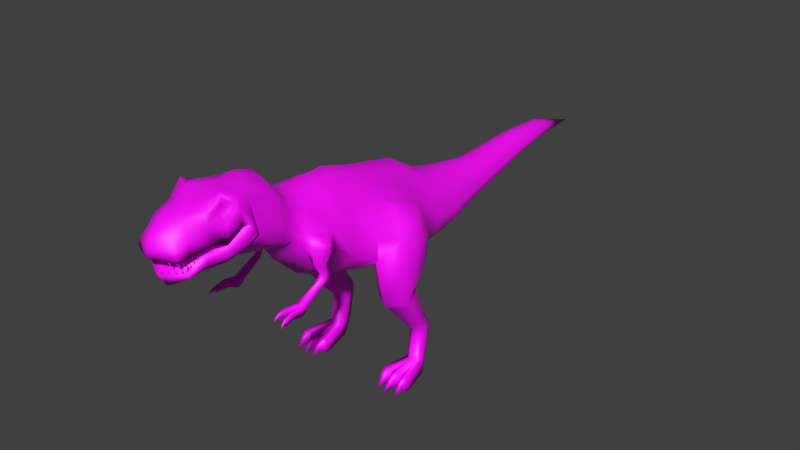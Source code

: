 # Source: tREX.blend  (saved by Blender 2.82.7; exported with 4.5.12 LTS)
import bpy
from mathutils import Matrix  # noqa: F401  (used for matrix-valued properties, if any)

bpy.ops.wm.read_factory_settings(use_empty=True)
scene = bpy.context.scene
scene.name = 'Scene'

# ---- collections
col_collection_1 = bpy.data.collections.new('Collection 1'); scene.collection.children.link(col_collection_1)

# ---- images (referenced by path relative to the original .blend; pixels are not part of the script)
import os
ASSET_DIR = os.environ.get("B2B_ASSET_DIR", "")  # directory of the original .blend (textures are referenced by path, not embedded)
HERE = os.path.dirname(os.path.abspath(__file__))  # packed textures are extracted next to this script under _unpacked/

def load_image(name, relpath, width, height, colorspace="sRGB"):
    """Load a texture the original file referenced (path relative to the .blend, or extracted next to this script)."""
    p = next((c for c in (os.path.join(HERE, relpath), os.path.join(ASSET_DIR, relpath)) if relpath and os.path.exists(c)), "")
    if p:
        img = bpy.data.images.load(p, check_existing=True)
        img.name = name
    else:  # same state as the original file: an image datablock whose file is absent (Cycles renders it pink)
        img = bpy.data.images.new(name, width, height)
        img.source = "FILE"
        img.filepath = "//" + (relpath or name)
    img.colorspace_settings.name = colorspace
    return img
img_skin512_jpg = load_image('skin512.jpg', 'skin512.jpg', 1024, 1024, 'sRGB')
img_skinojo_png = load_image('skinojo.png', 'skinojo.png', 1024, 1024, 'sRGB')

# ---- materials (node trees are filled in below, after node groups)
mat_material_002 = bpy.data.materials.new('Material.002')
mat_material_002.use_transparent_shadow = False
mat_material_004 = bpy.data.materials.new('Material.004')
mat_material_004.use_transparent_shadow = False

# ---- material node trees
mat_material_002.use_nodes = True; mat_material_002.node_tree.nodes.clear()
_N = mat_material_002.node_tree.nodes; _L = mat_material_002.node_tree.links
n0 = _N.new('ShaderNodeOutputMaterial'); n0.name = 'Material Output'; n0.location = (300, 300)
n1 = _N.new('ShaderNodeBsdfPrincipled'); n1.name = 'Principled BSDF'; n1.location = (10, 300)
n1.distribution = 'GGX'
n1.subsurface_method = 'BURLEY'
n1.inputs[3].default_value = 1.45
n1.inputs[27].default_value = (0.0, 0.0, 0.0, 1.0)
n1.inputs[28].default_value = 1.0
n2 = _N.new('ShaderNodeTexImage'); n2.name = 'Image Texture'; n2.location = (-280, 280)
n2.image = img_skin512_jpg
_L.new(n1.outputs[0], n0.inputs[0])
_L.new(n2.outputs[0], n1.inputs[0])
n0.is_active_output = True
mat_material_004.use_nodes = True; mat_material_004.node_tree.nodes.clear()
_N = mat_material_004.node_tree.nodes; _L = mat_material_004.node_tree.links
n0 = _N.new('ShaderNodeOutputMaterial'); n0.name = 'Material Output'; n0.location = (300, 300)
n1 = _N.new('ShaderNodeBsdfPrincipled'); n1.name = 'Principled BSDF'; n1.location = (10, 300)
n1.distribution = 'GGX'
n1.subsurface_method = 'BURLEY'
n1.inputs[3].default_value = 1.45
n1.inputs[27].default_value = (0.0, 0.0, 0.0, 1.0)
n1.inputs[28].default_value = 1.0
n2 = _N.new('ShaderNodeTexImage'); n2.name = 'Image Texture'; n2.location = (-280, 280)
n2.image = img_skinojo_png
_L.new(n1.outputs[0], n0.inputs[0])
_L.new(n2.outputs[0], n1.inputs[0])
n0.is_active_output = True

# ---- world
world_world = bpy.data.worlds.new('World'); scene.world = world_world
world_world.color = (0.05088, 0.05088, 0.05088)
world_world.use_sun_shadow = False
world_world.sun_shadow_jitter_overblur = 0.0
world_world.cycles.sampling_method = 'MANUAL'
world_world.cycles.sample_map_resolution = 256

# ---- meshes
me_cube = bpy.data.meshes.new('Cube')
me_cube.from_pydata([(3.023, -22.31, 9.109), (2.174, -27.98, 8.141), (2.785, -22.37, 11.44), (1.362, -27.88, 9.546), (2.165, -20.84, 10.77), (3.111, -21.73, 9.088), (3.13, -21.87, 9.084), (2.729, -20.67, 7.701), (2.693, -21.76, 6.945), (3.034, -22.24, 9.039), (2.19, -27.07, 6.658), (1.354, -26.79, 5.86), (0.0, -22.02, 9.731), (0.0, -29.09, 8.303), (0.0, -22.02, 11.77), (0.0, -28.63, 9.794), (0.0, -20.18, 12.14), (0.0, -21.29, 9.231), (0.0, -21.25, 8.799), (0.0, -21.45, 6.464), (0.0, -21.93, 7.96), (0.0, -28.22, 6.453), (0.0, -27.48, 5.257), (2.822, -23.65, 8.064), (2.195, -23.58, 12.12), (0.0, -23.69, 9.393), (0.0, -23.58, 11.98), (2.605, -25.11, 8.513), (2.036, -24.91, 10.79), (0.0, -25.5, 9.027), (0.0, -25.28, 11.26), (2.32, -27.01, 8.196), (1.618, -26.58, 10.53), (0.0, -27.87, 8.548), (0.0, -27.3, 10.84), (2.789, -23.88, 7.912), (2.392, -23.65, 6.433), (0.0, -23.97, 7.757), (0.0, -23.65, 5.711), (2.372, -25.09, 7.82), (1.924, -25.4, 6.358), (0.0, -27.38, 6.802), (0.0, -25.62, 5.613), (3.076, -22.39, 10.4), (1.928, -27.93, 8.844), (3.001, -21.28, 9.625), (3.36, -21.27, 8.392), (3.192, -22.26, 7.715), (1.932, -26.93, 6.259), (0.0, -28.86, 9.048), (0.0, -27.85, 5.855), (2.78, -23.62, 9.361), (2.242, -24.94, 9.978), (2.129, -26.79, 9.363), (2.814, -23.76, 7.071), (2.257, -25.31, 6.914), (2.396, -23.64, 10.25), (2.307, -23.95, 10.48), (2.464, -23.16, 10.57), (2.167, -23.96, 10.8), (2.319, -23.17, 10.95), (2.26, -23.63, 11.11), (2.834, -23.63, 9.765), (2.313, -24.58, 10.22), (2.857, -22.76, 10.53), (2.181, -24.5, 10.82), (2.696, -22.8, 11.2), (2.453, -23.62, 11.62), (1.589, -22.17, 9.42), (1.164, -28.53, 8.222), (1.469, -22.2, 11.71), (0.7577, -28.26, 9.67), (1.284, -20.51, 11.49), (1.632, -21.51, 9.16), (1.642, -21.56, 8.941), (1.514, -21.61, 6.705), (1.594, -22.09, 8.5), (1.172, -27.65, 6.555), (0.7539, -27.14, 5.558), (1.488, -23.67, 8.728), (1.629, -23.58, 11.6), (1.379, -25.31, 8.77), (1.095, -25.09, 11.03), (1.237, -27.44, 8.372), (0.8858, -26.94, 10.68), (1.471, -23.92, 7.835), (1.336, -23.65, 5.97), (1.263, -26.23, 7.311), (0.9879, -25.41, 5.897), (1.041, -28.4, 8.946), (1.043, -27.39, 6.057), (1.594, -19.92, 5.86), (1.32, -18.38, 11.16), (0.0, -20.25, 4.852), (0.0, -18.4, 11.62), (2.999, -19.46, 6.753), (3.041, -19.09, 7.995), (2.369, -18.54, 10.12), (2.239, -17.22, 8.714), (2.789, -17.66, 6.979), (2.754, -17.97, 5.964), (0.0, -17.09, 9.941), (0.0, -18.61, 4.411), (1.383, -17.08, 9.565), (1.606, -18.34, 5.235), (1.604, -17.29, 4.923), (1.403, -16.17, 8.807), (0.0, -17.54, 4.184), (0.0, -16.18, 9.144), (2.633, -16.96, 5.578), (2.664, -16.69, 6.488), (2.172, -16.28, 8.044), (2.312, -15.14, 7.668), (2.914, -15.64, 5.766), (2.876, -16.15, 4.994), (0.0, -15.01, 9.013), (0.0, -16.68, 2.951), (1.373, -15.0, 8.601), (1.618, -16.23, 3.854), (2.301, -13.98, 1.724), (1.238, -12.7, 8.562), (0.0, -14.09, 0.4651), (0.0, -12.78, 9.131), (3.784, -13.56, 4.228), (3.505, -13.11, 5.333), (2.619, -12.74, 7.247), (2.913, -10.66, 7.056), (4.196, -11.08, 3.975), (4.115, -11.39, 2.164), (0.0, -10.7, 9.195), (0.0, -12.19, -0.4298), (0.9115, -10.61, 8.55), (2.451, -11.7, 0.7118), (2.466, -8.591, -0.5248), (0.833, -7.386, 7.519), (0.0, -9.127, -1.493), (0.0, -7.49, 8.229), (4.45, -7.648, 0.6709), (4.547, -8.798, 3.063), (3.016, -7.442, 5.876), (2.861, -1.959, 4.314), (4.072, -1.529, 1.814), (3.995, -3.826, -0.1652), (0.0, -2.014, 7.032), (0.0, -3.305, -2.7), (0.9727, -1.893, 6.212), (2.086, -3.302, -1.891), (2.346, 0.1965, -1.687), (1.237, 1.26, 4.453), (0.0, 0.182, -2.349), (0.0, 1.167, 5.079), (3.544, 0.4984, -0.2786), (3.603, 0.8024, 1.096), (2.678, 1.209, 3.004), (2.547, 4.145, 2.505), (3.302, 3.812, 0.9457), (3.254, 3.564, -0.177), (0.0, 4.11, 4.199), (0.0, 3.306, -1.868), (1.37, 4.186, 3.688), (2.275, 3.317, -1.327), (1.527, 9.065, -0.4445), (0.9285, 9.639, 2.87), (0.0, 9.057, -0.8023), (0.0, 9.589, 3.208), (2.174, 9.228, 0.3155), (2.205, 9.392, 1.057), (1.707, 9.612, 2.088), (1.207, 17.04, 2.813), (1.532, 16.99, 2.13), (1.511, 16.95, 1.637), (0.0, 16.93, 3.532), (0.0, 16.94, 0.9022), (0.7014, 16.99, 3.319), (1.091, 16.91, 1.133), (0.8025, 22.11, 1.9), (0.5727, 22.15, 3.191), (0.0, 22.12, 1.764), (0.0, 22.11, 3.317), (1.051, 22.13, 2.198), (1.063, 22.15, 2.489), (0.8714, 22.18, 2.892), (0.0, 28.15, 1.511), (5.491, -4.246, 3.614), (6.204, -4.706, 1.837), (6.164, -5.868, 2.194), (5.526, -5.534, 4.024), (4.26, -3.102, 4.298), (5.549, -3.132, 1.826), (5.623, -6.886, 2.629), (4.355, -6.488, 5.284), (6.134, -7.4, 0.3641), (5.511, -3.501, -0.7597), (6.164, -5.868, -0.3909), (6.204, -4.706, -0.7481), (2.085, -4.556, -0.5419), (4.072, -2.188, -0.7714), (4.547, -8.912, 0.478), (2.366, -6.918, -0.0252), (3.252, -7.261, -3.582), (4.699, -8.227, -3.645), (3.931, -4.666, -2.343), (3.424, -6.07, -3.127), (5.91, -6.067, -3.242), (6.192, -6.683, -3.415), (5.293, -5.106, -2.931), (6.022, -7.257, -3.514), (6.022, -6.722, -4.049), (5.293, -4.571, -3.466), (6.192, -6.148, -3.95), (5.91, -5.532, -3.777), (3.441, -5.534, -3.661), (3.948, -4.13, -2.876), (4.699, -7.692, -4.18), (3.269, -6.725, -4.115), (3.891, -4.689, -6.919), (4.791, -5.293, -7.038), (4.313, -3.143, -5.97), (3.996, -3.972, -6.555), (5.555, -3.966, -6.643), (5.733, -4.34, -6.792), (5.166, -3.385, -6.384), (5.626, -4.694, -6.892), (5.412, -4.083, -7.806), (5.15, -2.562, -7.574), (5.675, -3.504, -7.777), (5.51, -3.137, -7.707), (4.089, -3.125, -7.622), (4.387, -2.27, -7.235), (4.803, -4.415, -7.834), (3.986, -3.841, -7.827), (4.02, -3.856, -8.778), (4.803, -4.426, -8.703), (4.428, -2.218, -8.417), (4.126, -3.118, -8.677), (5.51, -3.144, -8.761), (5.675, -3.517, -8.778), (5.15, -2.556, -8.712), (5.402, -4.064, -8.699), (5.283, -4.853, -12.56), (5.15, -3.268, -12.52), (5.675, -4.229, -12.58), (5.51, -3.856, -12.57), (4.261, -3.822, -12.48), (4.564, -3.161, -12.44), (4.732, -5.138, -12.51), (4.155, -4.56, -12.58), (5.329, -4.495, -11.04), (5.675, -3.943, -11.06), (4.732, -4.852, -10.98), (5.51, -3.57, -11.04), (5.15, -2.982, -10.99), (4.509, -2.639, -10.85), (4.207, -3.54, -10.96), (4.101, -4.277, -11.06), (3.611, -7.029, -11.09), (3.597, -6.983, -12.64), (4.414, -6.93, -12.7), (4.411, -6.941, -11.08), (4.702, -7.17, -11.06), (4.698, -7.149, -12.61), (5.383, -7.198, -12.61), (5.375, -7.181, -11.06), (5.677, -7.034, -11.15), (5.623, -7.017, -12.79), (6.35, -7.015, -12.67), (6.296, -7.027, -11.12), (4.076, -8.587, -12.6), (6.035, -8.591, -12.63), (4.951, -8.829, -12.64), (3.875, -7.808, -11.49), (4.272, -7.764, -11.48), (4.273, -7.758, -12.29), (3.868, -7.785, -12.26), (4.831, -7.999, -11.58), (5.159, -8.004, -11.58), (5.163, -8.013, -12.33), (4.829, -7.989, -12.34), (5.875, -7.812, -11.53), (6.182, -7.809, -11.52), (6.209, -7.803, -12.28), (5.848, -7.804, -12.34), (3.72, -7.42, -11.18), (4.341, -7.351, -11.17), (4.343, -7.343, -12.43), (3.71, -7.385, -12.38), (4.776, -7.558, -11.2), (5.257, -7.566, -11.2), (5.263, -7.578, -12.31), (4.773, -7.543, -12.31), (5.786, -7.423, -11.23), (6.265, -7.418, -11.21), (6.308, -7.409, -12.41), (5.744, -7.411, -12.5), (4.449, -14.43, 4.303), (4.522, -14.49, 4.823), (4.262, -14.98, 4.912), (4.23, -15.23, 4.458), (4.005, -14.13, 5.141), (4.116, -13.69, 4.266), (3.553, -15.8, 4.827), (3.597, -15.32, 5.491), (3.675, -15.66, 3.185), (3.994, -14.43, 3.133), (4.058, -15.3, 3.051), (4.182, -14.84, 3.064), (3.53, -14.67, 2.945), (3.401, -15.49, 2.997), (3.466, -14.98, 2.208), (3.406, -14.55, 2.095), (4.059, -14.43, 1.827), (3.979, -14.72, 1.854), (3.937, -14.16, 1.84), (3.732, -14.94, 1.967), (3.736, -15.05, 1.681), (3.933, -14.35, 1.39), (3.973, -14.87, 1.527), (4.049, -14.6, 1.437), (3.413, -14.98, 1.133), (3.481, -15.5, 1.352), (3.29, -17.47, 0.3744), (3.289, -17.06, -0.01213), (4.049, -17.09, -0.007261), (4.033, -17.48, 0.1931), (3.692, -16.91, -0.1479), (3.667, -17.42, 0.3781), (3.685, -17.71, -0.4608), (3.701, -17.05, -0.335), (4.033, -17.66, -0.5291), (4.049, -17.21, -0.3793), (3.386, -17.18, -0.3641), (3.311, -17.75, -0.4918), (4.262, -20.25, -0.3845), (3.459, -20.25, -0.03512), (3.924, -18.61, 0.4503), (4.156, -18.64, 0.3081), (3.937, -18.76, -0.1979), (4.156, -18.71, -0.2445), (3.371, -18.63, 0.5616), (3.594, -18.6, 0.5672), (3.384, -18.76, -0.05713), (3.606, -18.74, -0.03347), (4.053, -19.68, 0.1673), (4.247, -19.66, 0.04914), (4.064, -19.62, -0.2512), (4.247, -19.54, -0.4032), (3.381, -19.67, 0.4834), (3.557, -19.65, 0.4961), (3.391, -19.6, -0.01031), (3.567, -19.59, 0.01282), (3.404, -19.97, 0.2291), (3.523, -19.95, 0.2386), (3.41, -19.93, 0.0279), (3.529, -19.93, 0.04399), (4.146, -19.99, -0.07509), (4.266, -19.97, -0.147), (4.153, -19.95, -0.2797), (4.266, -19.92, -0.293), (-1.777, -27.45, 7.302), (-1.741, -28.13, 8.253), (-2.007, -27.64, 8.341), (-2.053, -27.23, 8.409), (-1.918, -27.58, 8.241), (-1.879, -27.19, 7.463), (-1.879, -26.82, 7.735), (-1.992, -27.16, 8.377), (-2.053, -26.82, 8.546), (-2.053, -26.37, 8.646), (-2.053, -26.95, 8.477), (-1.879, -26.31, 7.72), (-1.879, -25.93, 7.955), (-2.053, -26.34, 8.614), (-2.053, -25.85, 8.756), (-2.053, -25.48, 8.832), (-2.053, -25.92, 8.663), (-1.879, -25.57, 8.048), (-1.371, -27.97, 7.523), (-1.212, -28.29, 8.345), (-1.576, -28.12, 8.514), (-0.6056, -27.68, 6.23), (-0.9742, -27.5, 6.401), (-0.7672, -27.86, 6.98), (-0.2664, -28.15, 6.943), (-0.4809, -27.77, 6.378), (-0.09812, -27.92, 6.208), (-1.973, -25.45, 7.787), (-1.926, -25.07, 7.17), (-1.868, -25.5, 6.987), (-1.868, -26.0, 6.952), (-1.926, -25.57, 7.134), (-1.973, -25.95, 7.752), (-1.973, -26.31, 7.519), (-1.926, -25.93, 6.901), (-1.868, -26.36, 6.719), (-1.868, -26.71, 6.593), (-1.926, -26.28, 6.776), (-1.973, -26.67, 7.393), (-1.973, -26.97, 7.447), (-1.926, -26.59, 6.829), (-1.868, -27.02, 6.647), (-1.581, -27.09, 6.289), (-1.935, -26.81, 6.471), (-1.782, -27.35, 7.089), (-1.321, -27.66, 7.053), (-1.542, -27.26, 6.471), (-1.149, -27.31, 6.271), (-0.9908, -28.42, 8.617), (-0.5672, -28.53, 8.387), (-0.9491, -28.21, 7.809), (-0.297, -28.36, 7.794), (-0.1439, -28.77, 8.633), (-0.7194, -28.57, 8.718)], [], [(2, 43, 45, 4), (43, 0, 5, 45), (4, 45, 46, 7), (45, 5, 6, 46), (7, 46, 47, 8), (46, 6, 9, 47), (0, 43, 51, 23), (52, 27, 23, 51), (32, 53, 52, 28), (53, 31, 27, 52), (3, 44, 53, 32), (44, 1, 31, 53), (35, 54, 47, 9), (54, 36, 8, 47), (39, 55, 54, 35), (55, 40, 36, 54), (10, 48, 55, 39), (48, 11, 40, 55), (59, 57, 56, 61), (61, 56, 58, 60), (51, 62, 63, 52), (62, 56, 57, 63), (43, 64, 62, 51), (64, 58, 56, 62), (52, 63, 65, 28), (63, 57, 59, 65), (2, 66, 64, 43), (66, 60, 58, 64), (28, 65, 67, 24), (65, 59, 61, 67), (24, 67, 66, 2), (67, 61, 60, 66), (14, 70, 72, 16), (70, 2, 4, 72), (0, 68, 73, 5), (68, 12, 17, 73), (5, 73, 74, 6), (73, 17, 18, 74), (6, 74, 76, 9), (74, 18, 20, 76), (68, 0, 23, 79), (79, 25, 12, 68), (26, 80, 70, 14), (80, 24, 2, 70), (25, 79, 81, 29), (79, 23, 27, 81), (30, 82, 80, 26), (82, 28, 24, 80), (33, 83, 69, 13), (83, 31, 1, 69), (29, 81, 83, 33), (81, 27, 31, 83), (34, 84, 82, 30), (84, 32, 28, 82), (15, 71, 84, 34), (71, 3, 32, 84), (37, 85, 76, 20), (85, 35, 9, 76), (36, 86, 75, 8), (86, 38, 19, 75), (41, 87, 85, 37), (87, 39, 35, 85), (21, 77, 87, 41), (77, 10, 39, 87), (40, 88, 86, 36), (88, 42, 38, 86), (11, 78, 88, 40), (78, 22, 42, 88), (49, 89, 71, 15), (89, 44, 3, 71), (13, 69, 89, 49), (69, 1, 44, 89), (50, 90, 77, 21), (90, 48, 10, 77), (22, 78, 90, 50), (78, 11, 48, 90), (75, 19, 93, 91), (8, 75, 91, 95), (16, 72, 92, 94), (72, 4, 97, 92), (7, 8, 95, 96), (4, 7, 96, 97), (97, 96, 99, 98), (96, 95, 100, 99), (92, 97, 98, 103), (94, 92, 103, 101), (95, 91, 104, 100), (91, 93, 102, 104), (104, 102, 107, 105), (100, 104, 105, 109), (101, 103, 106, 108), (103, 98, 111, 106), (99, 100, 109, 110), (98, 99, 110, 111), (111, 110, 113, 112), (110, 109, 114, 113), (106, 111, 112, 117), (108, 106, 117, 115), (109, 105, 118, 114), (105, 107, 116, 118), (118, 116, 121, 119), (114, 118, 119, 123), (115, 117, 120, 122), (117, 112, 125, 120), (112, 113, 124, 125), (125, 124, 127, 126), (124, 123, 128, 127), (120, 125, 126, 131), (122, 120, 131, 129), (123, 119, 132, 128), (119, 121, 130, 132), (132, 130, 135, 133), (128, 132, 133, 137), (129, 131, 134, 136), (131, 126, 139, 134), (127, 128, 137, 138), (126, 127, 138, 139), (134, 139, 140, 145), (136, 134, 145, 143), (137, 133, 146, 142), (133, 135, 144, 146), (146, 144, 149, 147), (142, 146, 147, 151), (143, 145, 148, 150), (145, 140, 153, 148), (141, 142, 151, 152), (140, 141, 152, 153), (153, 152, 155, 154), (152, 151, 156, 155), (148, 153, 154, 159), (150, 148, 159, 157), (151, 147, 160, 156), (147, 149, 158, 160), (160, 158, 163, 161), (156, 160, 161, 165), (157, 159, 162, 164), (159, 154, 167, 162), (155, 156, 165, 166), (154, 155, 166, 167), (167, 166, 169, 168), (166, 165, 170, 169), (162, 167, 168, 173), (164, 162, 173, 171), (165, 161, 174, 170), (161, 163, 172, 174), (174, 172, 177, 175), (170, 174, 175, 179), (171, 173, 176, 178), (173, 168, 181, 176), (169, 170, 179, 180), (168, 169, 180, 181), (181, 180, 182), (180, 179, 182), (176, 181, 182), (178, 176, 182), (179, 175, 182), (175, 177, 182), (183, 186, 185, 184), (140, 187, 188, 141), (187, 183, 184, 188), (138, 189, 190, 139), (189, 185, 186, 190), (139, 190, 187, 140), (190, 186, 183, 187), (185, 189, 191, 193), (189, 138, 197, 191), (188, 184, 194, 192), (141, 188, 192, 196), (184, 185, 193, 194), (142, 141, 196, 195), (137, 142, 195, 198), (138, 137, 198, 197), (197, 198, 199, 200), (198, 195, 202, 199), (195, 196, 201, 202), (194, 193, 204, 203), (196, 192, 205, 201), (192, 194, 203, 205), (191, 197, 200, 206), (193, 191, 206, 204), (204, 206, 207, 209), (206, 200, 213, 207), (205, 203, 210, 208), (201, 205, 208, 212), (203, 204, 209, 210), (202, 201, 212, 211), (199, 202, 211, 214), (200, 199, 214, 213), (213, 214, 215, 216), (214, 211, 218, 215), (211, 212, 217, 218), (210, 209, 220, 219), (212, 208, 221, 217), (208, 210, 219, 221), (207, 213, 216, 222), (209, 207, 222, 220), (220, 222, 223, 225), (222, 216, 229, 223), (221, 219, 226, 224), (217, 221, 224, 228), (219, 220, 225, 226), (218, 217, 228, 227), (215, 218, 227, 230), (216, 215, 230, 229), (229, 230, 231, 232), (230, 227, 234, 231), (227, 228, 233, 234), (226, 225, 236, 235), (228, 224, 237, 233), (224, 226, 235, 237), (223, 229, 232, 238), (225, 223, 238, 236), (238, 247, 248, 236), (232, 249, 247, 238), (235, 250, 251, 237), (250, 242, 240, 251), (237, 251, 252, 233), (251, 240, 244, 252), (236, 248, 250, 235), (248, 241, 242, 250), (233, 252, 253, 234), (252, 244, 243, 253), (234, 253, 254, 231), (253, 243, 246, 254), (231, 254, 249, 232), (246, 256, 255, 254), (245, 257, 256, 246), (249, 258, 257, 245), (254, 255, 258, 249), (245, 260, 259, 249), (239, 261, 260, 245), (247, 262, 261, 239), (249, 259, 262, 247), (239, 264, 263, 247), (241, 265, 264, 239), (248, 266, 265, 241), (247, 263, 266, 248), (270, 267, 271), (271, 267, 272), (272, 267, 273), (273, 267, 270), (274, 269, 275), (275, 269, 276), (276, 269, 277), (277, 269, 274), (278, 268, 279), (279, 268, 280), (280, 268, 281), (281, 268, 278), (255, 282, 283, 258), (282, 270, 271, 283), (258, 283, 284, 257), (283, 271, 272, 284), (257, 284, 285, 256), (284, 272, 273, 285), (256, 285, 282, 255), (285, 273, 270, 282), (259, 286, 287, 262), (286, 274, 275, 287), (262, 287, 288, 261), (287, 275, 276, 288), (261, 288, 289, 260), (288, 276, 277, 289), (260, 289, 286, 259), (289, 277, 274, 286), (263, 290, 291, 266), (290, 278, 279, 291), (266, 291, 292, 265), (291, 279, 280, 292), (265, 292, 293, 264), (292, 280, 281, 293), (264, 293, 290, 263), (293, 281, 278, 290), (294, 295, 296, 297), (124, 298, 299, 123), (298, 295, 294, 299), (114, 300, 301, 113), (300, 297, 296, 301), (113, 301, 298, 124), (301, 296, 295, 298), (300, 114, 307, 302), (297, 300, 302, 304), (123, 299, 303, 306), (299, 294, 305, 303), (294, 297, 304, 305), (114, 123, 306, 307), (307, 306, 309, 308), (305, 304, 311, 310), (303, 305, 310, 312), (306, 303, 312, 309), (304, 302, 313, 311), (302, 307, 308, 313), (313, 308, 319, 314), (311, 313, 314, 316), (309, 312, 315, 318), (312, 310, 317, 315), (310, 311, 316, 317), (308, 309, 318, 319), (319, 318, 321, 320), (317, 316, 323, 322), (315, 317, 322, 324), (318, 315, 324, 321), (316, 314, 325, 323), (314, 319, 320, 325), (321, 324, 327, 330), (324, 322, 329, 327), (322, 323, 328, 329), (320, 321, 330, 331), (325, 334, 335, 323), (326, 336, 334, 325), (328, 337, 336, 326), (323, 335, 337, 328), (320, 338, 339, 325), (331, 340, 338, 320), (326, 341, 340, 331), (325, 339, 341, 326), (334, 342, 343, 335), (336, 344, 342, 334), (337, 345, 344, 336), (335, 343, 345, 337), (338, 346, 347, 339), (340, 348, 346, 338), (341, 349, 348, 340), (339, 347, 349, 341), (346, 350, 351, 347), (350, 333, 351), (348, 352, 350, 346), (352, 333, 350), (349, 353, 352, 348), (353, 333, 352), (347, 351, 353, 349), (351, 333, 353), (342, 354, 355, 343), (354, 332, 355), (344, 356, 354, 342), (356, 332, 354), (345, 357, 356, 344), (357, 332, 356), (343, 355, 357, 345), (355, 332, 357), (326, 327, 329, 328), (326, 331, 330, 327), (243, 244, 245, 246), (239, 245, 244, 240), (239, 240, 242, 241), (358, 359, 360), (363, 362, 361), (364, 365, 366), (369, 368, 367), (370, 371, 372), (375, 374, 373), (376, 377, 378), (381, 380, 379), (382, 383, 384), (385, 386, 387), (390, 389, 388), (391, 392, 393), (396, 395, 394), (397, 398, 399), (402, 401, 400), (403, 404, 405), (408, 407, 406), (409, 410, 411)])
me_cube.polygons.foreach_set('use_smooth', [True] * 363)
_uv = me_cube.uv_layers.new(name='UVMap')
_uv.uv.foreach_set('vector', [0.6718, 0.7456, 0.6704, 0.6488, 0.7735, 0.576, 0.8151, 0.6829, 0.6704, 0.6488, 0.6772, 0.5277, 0.732, 0.5258, 0.7735, 0.576, 0.5325, 0.6829, 0.6107, 0.576, 0.6441, 0.4608, 0.5852, 0.3962, 0.7735, 0.576, 0.732, 0.5258, 0.7185, 0.5254, 0.7747, 0.4608, 0.8309, 0.3962, 0.7747, 0.4608, 0.6827, 0.3975, 0.7289, 0.3255, 0.7747, 0.4608, 0.7185, 0.5254, 0.6837, 0.5212, 0.6827, 0.3975, 0.6772, 0.5277, 0.6704, 0.6488, 0.555, 0.5512, 0.552, 0.4301, 0.4316, 0.6089, 0.4162, 0.4721, 0.552, 0.4301, 0.555, 0.5512, 0.2789, 0.6604, 0.2588, 0.5514, 0.4316, 0.6089, 0.4348, 0.6849, 0.2588, 0.5514, 0.2386, 0.4424, 0.4162, 0.4721, 0.4316, 0.6089, 0.157, 0.5685, 0.1523, 0.5029, 0.2588, 0.5514, 0.2789, 0.6604, 0.1523, 0.5029, 0.1477, 0.4373, 0.2386, 0.4424, 0.2588, 0.5514, 0.5312, 0.4159, 0.5419, 0.3373, 0.6827, 0.3975, 0.6837, 0.5212, 0.5419, 0.3373, 0.5526, 0.2777, 0.7289, 0.3255, 0.6827, 0.3975, 0.4178, 0.4073, 0.3974, 0.3227, 0.5419, 0.3373, 0.5312, 0.4159, 0.3974, 0.3227, 0.3886, 0.2707, 0.5526, 0.2777, 0.5419, 0.3373, 0.2326, 0.2987, 0.2458, 0.2615, 0.3974, 0.3227, 0.4178, 0.4073, 0.2458, 0.2615, 0.259, 0.2242, 0.3886, 0.2707, 0.3974, 0.3227, 0.3148, 0.559, 0.3156, 0.3861, 0.4857, 0.2608, 0.4925, 0.7239, 0.4925, 0.7239, 0.4857, 0.2608, 0.7418, 0.4356, 0.7368, 0.6384, 0.555, 0.5512, 0.5539, 0.589, 0.4657, 0.6316, 0.4316, 0.6089, 0.4882, 0.001289, 0.4857, 0.2608, 0.3156, 0.3861, -0.01969, 0.2462, 0.6704, 0.6488, 0.6353, 0.6602, 0.5539, 0.589, 0.555, 0.5512, 0.9577, 0.4115, 0.7418, 0.4356, 0.4857, 0.2608, 0.4882, 0.001289, 0.4316, 0.6089, 0.4657, 0.6316, 0.4731, 0.6875, 0.4348, 0.6849, -0.01969, 0.2462, 0.3156, 0.3861, 0.3148, 0.559, 0.02279, 0.5684, 0.6718, 0.7456, 0.6317, 0.723, 0.6353, 0.6602, 0.6704, 0.6488, 0.6548, 0.7733, 0.4519, 0.6384, 0.5299, 0.4356, 0.7417, 0.4115, 0.4348, 0.6849, 0.4731, 0.6875, 0.5549, 0.7626, 0.5592, 0.8088, 0.02279, 0.5684, 0.3148, 0.559, 0.4925, 0.7239, 0.4945, 1.001, 0.5592, 0.8088, 0.5549, 0.7626, 0.6317, 0.723, 0.6718, 0.7456, 0.4945, 1.001, 0.4925, 0.7239, 0.7368, 0.6384, 0.9366, 0.7733, 0.3303, 0.7046, 0.4675, 0.6882, 0.4502, 0.8458, 0.3303, 0.8765, 0.4675, 0.6882, 0.5905, 0.6718, 0.5325, 0.8151, 0.4502, 0.8458, 0.1771, 0.6699, 0.1787, 0.7, 0.1637, 0.7004, 0.1651, 0.6694, 0.1787, 0.7, 0.1815, 0.7332, 0.1637, 0.7346, 0.1637, 0.7004, 0.1651, 0.6694, 0.1637, 0.7004, 0.1591, 0.6997, 0.1613, 0.6678, 0.1637, 0.7004, 0.1637, 0.7346, 0.155, 0.7344, 0.1591, 0.6997, 0.1613, 0.6678, 0.1591, 0.6997, 0.1445, 0.6983, 0.1534, 0.6676, 0.1591, 0.6997, 0.155, 0.7344, 0.1335, 0.7313, 0.1445, 0.6983, 0.1787, 0.7, 0.1771, 0.6699, 0.2108, 0.663, 0.2126, 0.6935, 0.2126, 0.6935, 0.2152, 0.7266, 0.1815, 0.7332, 0.1787, 0.7, 0.3303, 0.5585, 0.4825, 0.5588, 0.4675, 0.6882, 0.3303, 0.7046, 0.4825, 0.5588, 0.5353, 0.5592, 0.5905, 0.6718, 0.4675, 0.6882, 0.2152, 0.7266, 0.2126, 0.6935, 0.2462, 0.6942, 0.2522, 0.7223, 0.2126, 0.6935, 0.2108, 0.663, 0.2411, 0.6692, 0.2462, 0.6942, 0.3303, 0.4, 0.4325, 0.4174, 0.4825, 0.5588, 0.3303, 0.5585, 0.4325, 0.4174, 0.5204, 0.4348, 0.5353, 0.5592, 0.4825, 0.5588, 0.3006, 0.7173, 0.2902, 0.6928, 0.3125, 0.6923, 0.3254, 0.7148, 0.2902, 0.6928, 0.2802, 0.6713, 0.2999, 0.6727, 0.3125, 0.6923, 0.2522, 0.7223, 0.2462, 0.6942, 0.2902, 0.6928, 0.3006, 0.7173, 0.2462, 0.6942, 0.2411, 0.6692, 0.2802, 0.6713, 0.2902, 0.6928, 0.3303, 0.2117, 0.413, 0.2453, 0.4325, 0.4174, 0.3303, 0.4, 0.413, 0.2453, 0.4814, 0.2789, 0.5204, 0.4348, 0.4325, 0.4174, 0.3303, 0.08666, 0.4011, 0.1218, 0.413, 0.2453, 0.3303, 0.2117, 0.4011, 0.1218, 0.4575, 0.157, 0.4814, 0.2789, 0.413, 0.2453, 0.09434, 0.7181, 0.1046, 0.6898, 0.1445, 0.6983, 0.1335, 0.7313, 0.1046, 0.6898, 0.1134, 0.6644, 0.1534, 0.6676, 0.1445, 0.6983, 0.5537, 0.5526, 0.4551, 0.5527, 0.4717, 0.7432, 0.5819, 0.7289, 0.4551, 0.5527, 0.3303, 0.5527, 0.3303, 0.7574, 0.4717, 0.7432, 0.02572, 0.6976, 0.05709, 0.6799, 0.1046, 0.6898, 0.09434, 0.7181, 0.05709, 0.6799, 0.0875, 0.6651, 0.1134, 0.6644, 0.1046, 0.6898, 0.00791, 0.6926, 0.02537, 0.6728, 0.05709, 0.6799, 0.02572, 0.6976, 0.02537, 0.6728, 0.04185, 0.6558, 0.0875, 0.6651, 0.05709, 0.6799, 0.51, 0.3886, 0.4226, 0.3876, 0.4551, 0.5527, 0.5537, 0.5526, 0.4226, 0.3876, 0.3303, 0.3683, 0.3303, 0.5527, 0.4551, 0.5527, 0.4568, 0.259, 0.4007, 0.2267, 0.4226, 0.3876, 0.51, 0.3886, 0.4007, 0.2267, 0.3303, 0.1945, 0.3303, 0.3683, 0.4226, 0.3876, 0.3303, 0.5221, 0.4275, 0.5125, 0.4011, 0.5802, 0.3303, 0.5918, 0.4275, 0.5125, 0.5104, 0.5029, 0.4575, 0.5685, 0.4011, 0.5802, 0.3303, 0.4524, 0.439, 0.4449, 0.4275, 0.5125, 0.3303, 0.5221, 0.439, 0.4449, 0.5334, 0.4373, 0.5104, 0.5029, 0.4275, 0.5125, 0.3303, 0.2237, 0.4277, 0.2426, 0.4397, 0.2892, 0.3303, 0.2796, 0.4277, 0.2426, 0.5107, 0.2615, 0.5348, 0.2987, 0.4397, 0.2892, 0.3303, 0.1679, 0.4007, 0.196, 0.4277, 0.2426, 0.3303, 0.2237, 0.4007, 0.2267, 0.4568, 0.259, 0.5107, 0.2458, 0.4277, 0.2028, 0.4717, 0.7432, 0.3303, 0.7574, 0.3303, 0.8696, 0.4792, 0.9012, 0.5819, 0.7289, 0.4717, 0.7432, 0.4792, 0.9012, 0.6104, 0.9436, 0.3303, 0.8765, 0.4502, 0.8458, 0.4536, 1.045, 0.3303, 1.043, 0.4502, 0.8458, 0.5325, 0.8151, 0.5516, 1.03, 0.4536, 1.045, 0.8309, 0.3962, 0.7289, 0.3255, 0.9436, 0.3077, 0.9782, 0.4237, 0.8151, 0.6829, 0.8309, 0.3962, 0.9782, 0.4237, 1.03, 0.622, 0.4736, 0.9924, 0.371, 0.9802, 0.3477, 0.899, 0.4423, 0.9051, 0.371, 0.9802, 0.3128, 0.9788, 0.2951, 0.8993, 0.3477, 0.899, 0.5401, 0.9997, 0.4736, 0.9924, 0.4423, 0.9051, 0.5024, 0.91, 0.6035, 0.9945, 0.5401, 0.9997, 0.5024, 0.91, 0.5703, 0.9037, 0.3128, 0.9788, 0.2355, 0.9896, 0.2269, 0.9108, 0.2951, 0.8993, 0.2355, 0.9896, 0.1479, 0.9999, 0.1414, 0.9221, 0.2269, 0.9108, 0.2269, 0.9108, 0.1414, 0.9221, 0.1369, 0.8715, 0.2213, 0.8574, 0.2951, 0.8993, 0.2269, 0.9108, 0.2213, 0.8574, 0.2866, 0.8429, 0.5703, 0.9037, 0.5024, 0.91, 0.4864, 0.8513, 0.5572, 0.8502, 0.5024, 0.91, 0.4423, 0.9051, 0.4287, 0.8471, 0.4864, 0.8513, 0.3477, 0.899, 0.2951, 0.8993, 0.2866, 0.8429, 0.3387, 0.8427, 0.4423, 0.9051, 0.3477, 0.899, 0.3387, 0.8427, 0.4287, 0.8471, 0.4287, 0.8471, 0.3387, 0.8427, 0.32, 0.7784, 0.4242, 0.7845, 0.3387, 0.8427, 0.2866, 0.8429, 0.2756, 0.7894, 0.32, 0.7784, 0.4864, 0.8513, 0.4287, 0.8471, 0.4242, 0.7845, 0.4905, 0.7911, 0.5572, 0.8502, 0.4864, 0.8513, 0.4905, 0.7911, 0.5575, 0.7983, 0.2866, 0.8429, 0.2213, 0.8574, 0.192, 0.7892, 0.2756, 0.7894, 0.2213, 0.8574, 0.1369, 0.8715, 0.1046, 0.8108, 0.192, 0.7892, 0.192, 0.7892, 0.1046, 0.8108, 0.03624, 0.6583, 0.1534, 0.6486, 0.2756, 0.7894, 0.192, 0.7892, 0.1534, 0.6486, 0.2814, 0.6548, 0.5575, 0.7983, 0.4905, 0.7911, 0.5162, 0.6852, 0.5754, 0.7004, 0.4905, 0.7911, 0.4242, 0.7845, 0.4318, 0.6663, 0.5162, 0.6852, 0.4242, 0.7845, 0.32, 0.7784, 0.3358, 0.6536, 0.4318, 0.6663, 0.4318, 0.6663, 0.3358, 0.6536, 0.3039, 0.5487, 0.4423, 0.5739, 0.3358, 0.6536, 0.2814, 0.6548, 0.2282, 0.5387, 0.3039, 0.5487, 0.5162, 0.6852, 0.4318, 0.6663, 0.4423, 0.5739, 0.5481, 0.5961, 0.5754, 0.7004, 0.5162, 0.6852, 0.5481, 0.5961, 0.596, 0.61, 0.2814, 0.6548, 0.1534, 0.6486, 0.1354, 0.5433, 0.2282, 0.5387, 0.1534, 0.6486, 0.03624, 0.6583, 0.01642, 0.5644, 0.1354, 0.5433, 0.1354, 0.5433, 0.01642, 0.5644, 7.768e-05, 0.4177, 0.1183, 0.4026, 0.2282, 0.5387, 0.1354, 0.5433, 0.1183, 0.4026, 0.2175, 0.378, 0.596, 0.61, 0.5481, 0.5961, 0.5525, 0.4463, 0.5996, 0.4597, 0.5481, 0.5961, 0.4423, 0.5739, 0.435, 0.4288, 0.5525, 0.4463, 0.3039, 0.5487, 0.2282, 0.5387, 0.2175, 0.378, 0.2949, 0.4486, 0.4423, 0.5739, 0.3039, 0.5487, 0.2949, 0.4486, 0.435, 0.4288, 0.5525, 0.4463, 0.435, 0.4288, 0.4293, 0.1817, 0.5475, 0.1955, 0.5996, 0.4597, 0.5525, 0.4463, 0.5475, 0.1955, 0.6035, 0.2085, 0.2175, 0.378, 0.1183, 0.4026, 0.1134, 0.1707, 0.2165, 0.2174, 0.1183, 0.4026, 7.768e-05, 0.4177, 0.01646, 0.1542, 0.1134, 0.1707, 0.1134, 0.1707, 0.01646, 0.1542, 0.05258, 7.768e-05, 0.1608, 0.02234, 0.2165, 0.2174, 0.1134, 0.1707, 0.1608, 0.02234, 0.2457, 0.02749, 0.6035, 0.2085, 0.5475, 0.1955, 0.5046, 0.03684, 0.5679, 0.04251, 0.5475, 0.1955, 0.4293, 0.1817, 0.4114, 0.02671, 0.5046, 0.03684, 0.3168, 0.1359, 0.2165, 0.2174, 0.2457, 0.02749, 0.311, 0.02812, 0.4293, 0.1817, 0.3168, 0.1359, 0.311, 0.02812, 0.4114, 0.02671, 0.1143, 0.07321, 0.1829, 0.04008, 0.209, 0.1419, 0.155, 0.1691, 0.1829, 0.04008, 0.2288, 0.02042, 0.245, 0.1258, 0.209, 0.1419, 0.04664, 0.09724, 0.1143, 0.07321, 0.155, 0.1691, 0.1004, 0.189, 6.152e-05, 0.112, 0.04664, 0.09724, 0.1004, 0.189, 0.05198, 0.2068, 0.2288, 0.02042, 0.2929, 0.002976, 0.2957, 0.1122, 0.245, 0.1258, 0.2929, 0.002976, 0.3786, 6.152e-05, 0.3771, 0.1112, 0.2957, 0.1122, 0.2957, 0.1122, 0.3771, 0.1112, 0.3649, 0.3165, 0.3089, 0.3172, 0.245, 0.1258, 0.2957, 0.1122, 0.3089, 0.3172, 0.2742, 0.3274, 0.05198, 0.2068, 0.1004, 0.189, 0.174, 0.3722, 0.1401, 0.3824, 0.1004, 0.189, 0.155, 0.1691, 0.2118, 0.359, 0.174, 0.3722, 0.209, 0.1419, 0.245, 0.1258, 0.2742, 0.3274, 0.2496, 0.3394, 0.155, 0.1691, 0.209, 0.1419, 0.2496, 0.3394, 0.2118, 0.359, 0.2118, 0.359, 0.2496, 0.3394, 0.2833, 0.6144, 0.258, 0.6235, 0.2496, 0.3394, 0.2742, 0.3274, 0.2998, 0.6088, 0.2833, 0.6144, 0.174, 0.3722, 0.2118, 0.359, 0.258, 0.6235, 0.2331, 0.629, 0.1401, 0.3824, 0.174, 0.3722, 0.2331, 0.629, 0.2077, 0.6343, 0.2742, 0.3274, 0.3089, 0.3172, 0.3224, 0.6038, 0.2998, 0.6088, 0.3089, 0.3172, 0.3649, 0.3165, 0.3617, 0.6029, 0.3224, 0.6038, 0.3224, 0.6038, 0.3617, 0.6029, 0.3656, 0.7881, 0.3369, 0.789, 0.2998, 0.6088, 0.3224, 0.6038, 0.3369, 0.789, 0.3235, 0.7912, 0.2077, 0.6343, 0.2331, 0.629, 0.2845, 0.8021, 0.2648, 0.8089, 0.2331, 0.629, 0.258, 0.6235, 0.2988, 0.7987, 0.2845, 0.8021, 0.2833, 0.6144, 0.2998, 0.6088, 0.3235, 0.7912, 0.3136, 0.7939, 0.258, 0.6235, 0.2833, 0.6144, 0.3136, 0.7939, 0.2988, 0.7987, 0.2988, 0.7987, 0.3136, 0.7939, 0.3786, 0.9999, 0.3136, 0.7939, 0.3235, 0.7912, 0.3786, 0.9999, 0.2845, 0.8021, 0.2988, 0.7987, 0.3786, 0.9999, 0.2648, 0.8089, 0.2845, 0.8021, 0.3786, 0.9999, 0.3235, 0.7912, 0.3369, 0.789, 0.3786, 0.9999, 0.3369, 0.789, 0.3656, 0.7881, 0.3786, 0.9999, 0.2366, 0.4282, 0.2427, 0.5787, 0.006114, 0.575, 7.559e-05, 0.4182, 0.5716, 0.1776, 0.4122, 0.3215, 0.09465, 0.2179, 0.2671, 7.559e-05, 0.4122, 0.3215, 0.2366, 0.4282, 7.559e-05, 0.4182, 0.09465, 0.2179, 0.1629, 0.9999, 0.06212, 0.7284, 0.4098, 0.7131, 0.5716, 0.8473, 0.06212, 0.7284, 0.006114, 0.575, 0.2427, 0.5787, 0.4098, 0.7131, 0.5716, 0.8473, 0.4098, 0.7131, 0.4122, 0.3215, 0.5716, 0.1776, 0.4098, 0.7131, 0.2427, 0.5787, 0.2366, 0.4282, 0.4122, 0.3215, 0.6066, 0.1773, 0.6818, 0.2007, 0.6012, 0.3214, 0.4993, 0.2949, 0.6818, 0.2007, 0.8122, 0.2623, 0.7182, 0.4002, 0.6012, 0.3214, 0.4649, 0.08243, 0.5384, 0.1479, 0.4313, 0.2629, 0.3683, 0.2055, 0.376, 9.011e-05, 0.4649, 0.08243, 0.3683, 0.2055, 0.296, 0.125, 0.5384, 0.1479, 0.6066, 0.1773, 0.4993, 0.2949, 0.4313, 0.2629, 0.2735, 0.5599, 0.2463, 0.6005, 0.2461, 0.5572, 0.286, 0.5289, 0.06983, 0.5512, 0.0, 0.5265, 0.02293, 0.493, 0.05788, 0.5126, 0.09027, 0.6005, 0.06983, 0.5512, 0.05788, 0.5126, 0.09544, 0.55, 0.7182, 0.4002, 0.7898, 0.5911, 0.5728, 0.6379, 0.5348, 0.5545, 0.7898, 0.5911, 0.8122, 0.7441, 0.6075, 0.7051, 0.5728, 0.6379, 0.143, 0.1424, 0.296, 0.125, 0.2085, 0.3259, 0.08645, 0.3403, 0.4313, 0.2629, 0.4993, 0.2949, 0.4343, 0.4857, 0.3984, 0.4574, 0.296, 0.125, 0.3683, 0.2055, 0.323, 0.4015, 0.2085, 0.3259, 0.3683, 0.2055, 0.4313, 0.2629, 0.3984, 0.4574, 0.323, 0.4015, 0.6012, 0.3214, 0.7182, 0.4002, 0.5348, 0.5545, 0.4635, 0.5047, 0.4993, 0.2949, 0.6012, 0.3214, 0.4635, 0.5047, 0.4343, 0.4857, 0.4343, 0.4857, 0.4635, 0.5047, 0.4264, 0.5248, 0.3932, 0.5081, 0.4635, 0.5047, 0.5348, 0.5545, 0.5033, 0.5805, 0.4264, 0.5248, 0.323, 0.4015, 0.3984, 0.4574, 0.3543, 0.4857, 0.2801, 0.4477, 0.2085, 0.3259, 0.323, 0.4015, 0.2801, 0.4477, 0.1993, 0.3843, 0.3984, 0.4574, 0.4343, 0.4857, 0.3932, 0.5081, 0.3543, 0.4857, 0.08645, 0.3403, 0.2085, 0.3259, 0.1993, 0.3843, 0.0973, 0.3734, 0.5728, 0.6379, 0.6075, 0.7051, 0.5751, 0.7407, 0.5445, 0.6694, 0.5348, 0.5545, 0.5728, 0.6379, 0.5445, 0.6694, 0.5033, 0.5805, 0.5033, 0.5805, 0.5445, 0.6694, 0.3628, 0.7926, 0.327, 0.7296, 0.5445, 0.6694, 0.5751, 0.7407, 0.39, 0.837, 0.3628, 0.7926, 0.0973, 0.3734, 0.1993, 0.3843, 0.1243, 0.5893, 0.0582, 0.5732, 0.3543, 0.4857, 0.3932, 0.5081, 0.2441, 0.6795, 0.2177, 0.6638, 0.1993, 0.3843, 0.2801, 0.4477, 0.1738, 0.6367, 0.1243, 0.5893, 0.2801, 0.4477, 0.3543, 0.4857, 0.2177, 0.6638, 0.1738, 0.6367, 0.4264, 0.5248, 0.5033, 0.5805, 0.327, 0.7296, 0.2678, 0.6916, 0.3932, 0.5081, 0.4264, 0.5248, 0.2678, 0.6916, 0.2441, 0.6795, 0.2441, 0.6795, 0.2678, 0.6916, 0.2137, 0.7556, 0.1755, 0.7335, 0.2678, 0.6916, 0.327, 0.7296, 0.2571, 0.795, 0.2137, 0.7556, 0.1738, 0.6367, 0.2177, 0.6638, 0.1517, 0.7234, 0.117, 0.7039, 0.1243, 0.5893, 0.1738, 0.6367, 0.117, 0.7039, 0.08807, 0.6706, 0.2177, 0.6638, 0.2441, 0.6795, 0.1755, 0.7335, 0.1517, 0.7234, 0.0582, 0.5732, 0.1243, 0.5893, 0.08807, 0.6706, 0.03926, 0.6508, 0.3628, 0.7926, 0.39, 0.837, 0.3365, 0.9034, 0.3068, 0.861, 0.327, 0.7296, 0.3628, 0.7926, 0.3068, 0.861, 0.2571, 0.795, 0.2571, 0.795, 0.3068, 0.861, 0.2505, 0.8965, 0.2074, 0.8437, 0.3068, 0.861, 0.3365, 0.9034, 0.2782, 0.9328, 0.2505, 0.8965, 0.03926, 0.6508, 0.08807, 0.6706, 0.0545, 0.7249, 9.011e-05, 0.701, 0.1896, 0.3742, 0.181, 0.3742, 0.1805, 0.3525, 0.1887, 0.3534, 0.08807, 0.6706, 0.117, 0.7039, 0.09055, 0.7613, 0.0545, 0.7249, 0.117, 0.7039, 0.1517, 0.7234, 0.1261, 0.7815, 0.09055, 0.7613, 0.1659, 0.3754, 0.1465, 0.3739, 0.1507, 0.3511, 0.1667, 0.3533, 0.1755, 0.7335, 0.2137, 0.7556, 0.1715, 0.8088, 0.1369, 0.7845, 0.1715, 0.8088, 0.06929, 0.9335, 0.04035, 0.9024, 0.1369, 0.7845, 0.2074, 0.8437, 0.1021, 0.964, 0.06929, 0.9335, 0.1715, 0.8088, 0.1261, 0.7815, 0.08191, 0.9139, 0.04644, 0.8922, 0.09055, 0.7613, 0.1688, 0.8736, 0.2033, 0.8615, 0.2032, 0.8823, 0.1727, 0.883, 0.09055, 0.7613, 0.04644, 0.8922, 0.009422, 0.8666, 0.0545, 0.7249, 0.1727, 0.883, 0.2032, 0.8823, 0.1983, 0.899, 0.1726, 0.8881, 0.1805, 0.3525, 0.1813, 0.3053, 0.1892, 0.3072, 0.1887, 0.3534, 0.1635, 0.8659, 0.2016, 0.8498, 0.2033, 0.8615, 0.1688, 0.8736, 0.2157, 0.3607, 0.2163, 0.315, 0.2344, 0.3106, 0.2327, 0.3557, 0.1726, 0.8881, 0.1983, 0.899, 0.1866, 0.917, 0.1642, 0.8925, 0.1133, 0.3437, 0.1248, 0.3003, 0.1392, 0.2993, 0.1284, 0.3453, 0.1642, 0.8925, 0.1866, 0.917, 0.1737, 0.9332, 0.1493, 0.9001, 0.2505, 0.8965, 0.1431, 0.9999, 0.1021, 0.964, 0.2074, 0.8437, 0.1737, 0.9332, 0.1232, 0.9671, 0.113, 0.9425, 0.1493, 0.9001, 0.4928, 0.8475, 0.4809, 0.9027, 0.4555, 0.9032, 0.4755, 0.829, 0.1327, 0.8847, 0.1047, 0.9346, 0.07853, 0.9345, 0.0873, 0.9027, 0.1493, 0.9001, 0.113, 0.9425, 0.1047, 0.9346, 0.1327, 0.8847, 0.0873, 0.9027, 0.05875, 0.8852, 0.07422, 0.8693, 0.1327, 0.8847, 0.5103, 0.8395, 0.5101, 0.9121, 0.489, 0.9096, 0.4928, 0.8475, 0.1476, 0.8644, 0.07602, 0.8607, 0.06611, 0.8404, 0.1068, 0.8312, 0.1327, 0.8847, 0.07422, 0.8693, 0.07602, 0.8607, 0.1476, 0.8644, 0.1068, 0.8312, 0.107, 0.7861, 0.1345, 0.7966, 0.1476, 0.8644, 0.5234, 0.8208, 0.5402, 0.9078, 0.5175, 0.9072, 0.5103, 0.8395, 0.1635, 0.8659, 0.1441, 0.7941, 0.167, 0.7743, 0.2016, 0.8498, 0.1476, 0.8644, 0.1345, 0.7966, 0.1441, 0.7941, 0.1635, 0.8659, 0.1035, 0.9503, 0.08747, 0.9671, 0.09922, 0.9466, 0.09922, 0.9466, 0.08747, 0.9671, 0.0869, 0.9492, 0.4745, 0.9312, 0.4679, 0.9584, 0.4619, 0.9315, 0.1044, 0.9629, 0.08747, 0.9671, 0.1035, 0.9503, 0.06247, 0.8653, 0.04235, 0.8597, 0.06329, 0.8609, 0.06329, 0.8609, 0.04235, 0.8597, 0.05586, 0.8525, 0.5019, 0.9401, 0.4939, 0.9666, 0.4916, 0.9389, 0.05295, 0.8711, 0.04235, 0.8597, 0.06247, 0.8653, 0.1344, 0.7827, 0.131, 0.7568, 0.1392, 0.7817, 0.1392, 0.7817, 0.131, 0.7568, 0.1462, 0.7694, 0.537, 0.9352, 0.5291, 0.9612, 0.5257, 0.9349, 0.1225, 0.7747, 0.131, 0.7568, 0.1344, 0.7827, 0.113, 0.9425, 0.1083, 0.9458, 0.1027, 0.9405, 0.1047, 0.9346, 0.1083, 0.9458, 0.1035, 0.9503, 0.09922, 0.9466, 0.1027, 0.9405, 0.1047, 0.9346, 0.1027, 0.9405, 0.08323, 0.9418, 0.07853, 0.9345, 0.1027, 0.9405, 0.09922, 0.9466, 0.0869, 0.9492, 0.08323, 0.9418, 0.4809, 0.9027, 0.4775, 0.9178, 0.4579, 0.9182, 0.4555, 0.9032, 0.4775, 0.9178, 0.4745, 0.9312, 0.4619, 0.9315, 0.4579, 0.9182, 0.1232, 0.9671, 0.1134, 0.9645, 0.1083, 0.9458, 0.113, 0.9425, 0.1134, 0.9645, 0.1044, 0.9629, 0.1035, 0.9503, 0.1083, 0.9458, 0.07422, 0.8693, 0.06936, 0.8671, 0.07061, 0.8615, 0.07602, 0.8607, 0.06936, 0.8671, 0.06247, 0.8653, 0.06329, 0.8609, 0.07061, 0.8615, 0.07602, 0.8607, 0.07061, 0.8615, 0.06233, 0.848, 0.06611, 0.8404, 0.07061, 0.8615, 0.06329, 0.8609, 0.05586, 0.8525, 0.06233, 0.848, 0.5101, 0.9121, 0.5056, 0.9268, 0.4905, 0.925, 0.489, 0.9096, 0.5056, 0.9268, 0.5019, 0.9401, 0.4916, 0.9389, 0.4905, 0.925, 0.05875, 0.8852, 0.05764, 0.8772, 0.06936, 0.8671, 0.07422, 0.8693, 0.05764, 0.8772, 0.05295, 0.8711, 0.06247, 0.8653, 0.06936, 0.8671, 0.1345, 0.7966, 0.1352, 0.7901, 0.1416, 0.7885, 0.1441, 0.7941, 0.1352, 0.7901, 0.1344, 0.7827, 0.1392, 0.7817, 0.1416, 0.7885, 0.1441, 0.7941, 0.1416, 0.7885, 0.156, 0.7721, 0.167, 0.7743, 0.1416, 0.7885, 0.1392, 0.7817, 0.1462, 0.7694, 0.156, 0.7721, 0.5402, 0.9078, 0.5398, 0.9224, 0.5221, 0.922, 0.5175, 0.9072, 0.5398, 0.9224, 0.537, 0.9352, 0.5257, 0.9349, 0.5221, 0.922, 0.107, 0.7861, 0.1153, 0.7805, 0.1352, 0.7901, 0.1345, 0.7966, 0.1153, 0.7805, 0.1225, 0.7747, 0.1344, 0.7827, 0.1352, 0.7901, 0.4139, 0.8226, 0.3974, 0.865, 0.355, 0.8707, 0.3356, 0.8296, 0.5281, 0.9999, 0.4307, 0.9191, 0.5004, 0.8327, 0.5355, 0.8535, 0.4307, 0.9191, 0.3974, 0.865, 0.4139, 0.8226, 0.5004, 0.8327, 0.1807, 0.9071, 0.2544, 0.8719, 0.3029, 0.934, 0.2441, 0.9952, 0.2544, 0.8719, 0.3356, 0.8296, 0.355, 0.8707, 0.3029, 0.934, 0.2441, 0.9952, 0.3029, 0.934, 0.4307, 0.9191, 0.5281, 0.9999, 0.3029, 0.934, 0.355, 0.8707, 0.3974, 0.865, 0.4307, 0.9191, 0.2544, 0.8719, 0.1807, 0.9071, 0.2376, 0.686, 0.2667, 0.7105, 0.3356, 0.8296, 0.2544, 0.8719, 0.2667, 0.7105, 0.3185, 0.6902, 0.424, 0.5254, 0.4137, 0.5205, 0.4175, 0.4716, 0.4388, 0.4618, 0.5004, 0.8327, 0.4139, 0.8226, 0.3728, 0.6845, 0.4283, 0.6868, 0.4139, 0.8226, 0.3356, 0.8296, 0.3185, 0.6902, 0.3728, 0.6845, 0.1807, 0.9071, 9.75e-05, 0.6814, 0.1697, 0.6364, 0.2376, 0.686, 0.2376, 0.686, 0.1697, 0.6364, 0.1807, 0.5356, 0.2508, 0.548, 0.3728, 0.6845, 0.3185, 0.6902, 0.3601, 0.4987, 0.4064, 0.5032, 0.4283, 0.6868, 0.3728, 0.6845, 0.4064, 0.5032, 0.4467, 0.5075, 0.4388, 0.4618, 0.4175, 0.4716, 0.423, 0.423, 0.4428, 0.4281, 0.3185, 0.6902, 0.2667, 0.7105, 0.3023, 0.507, 0.3601, 0.4987, 0.2667, 0.7105, 0.2376, 0.686, 0.2508, 0.548, 0.3023, 0.507, 0.3023, 0.507, 0.2508, 0.548, 0.2327, 0.3688, 0.3024, 0.4505, 0.3601, 0.4987, 0.3023, 0.507, 0.3024, 0.4505, 0.3578, 0.4396, 0.5355, 0.4858, 0.4467, 0.5075, 0.4321, 0.4551, 0.4815, 0.3576, 0.4467, 0.5075, 0.4064, 0.5032, 0.3988, 0.4471, 0.4321, 0.4551, 0.4064, 0.5032, 0.3601, 0.4987, 0.3578, 0.4396, 0.3988, 0.4471, 0.2508, 0.548, 0.1807, 0.5356, 0.1691, 0.4143, 0.2327, 0.3688, 0.2327, 0.3688, 0.1691, 0.4143, 0.07004, 0.09894, 0.122, 0.0572, 0.3988, 0.4471, 0.3578, 0.4396, 0.2131, 0.01497, 0.2724, 0.0335, 0.4321, 0.4551, 0.3988, 0.4471, 0.2724, 0.0335, 0.3349, 0.02871, 0.4815, 0.3576, 0.4321, 0.4551, 0.3349, 0.02871, 0.3984, 9.75e-05, 0.3578, 0.4396, 0.3024, 0.4505, 0.1681, 0.04987, 0.2131, 0.01497, 0.3024, 0.4505, 0.2327, 0.3688, 0.122, 0.0572, 0.1681, 0.04987, 0.4587, 0.6014, 0.4526, 0.5988, 0.451, 0.593, 0.4626, 0.5913, 0.4526, 0.5988, 0.4474, 0.6031, 0.441, 0.5976, 0.451, 0.593, 0.5357, 0.2133, 0.5886, 0.2013, 0.5886, 0.2931, 0.5389, 0.2614, 0.5991, 0.2011, 0.5357, 0.1724, 0.537, 0.1249, 0.5991, 0.08903, 0.4554, 0.6155, 0.4311, 0.6318, 0.4271, 0.6285, 0.4447, 0.6124, 0.4542, 0.6391, 0.4331, 0.6444, 0.4311, 0.6318, 0.4554, 0.6155, 0.621, 0.8481, 0.6197, 0.892, 0.6106, 0.8929, 0.6066, 0.8487, 0.4447, 0.6124, 0.4271, 0.6285, 0.4182, 0.6222, 0.4308, 0.602, 0.4645, 0.6124, 0.4834, 0.6276, 0.4803, 0.6311, 0.4554, 0.6155, 0.4787, 0.5948, 0.4948, 0.6178, 0.4834, 0.6276, 0.4645, 0.6124, 0.6066, 0.8487, 0.6039, 0.8935, 0.5949, 0.894, 0.5915, 0.8496, 0.4554, 0.6155, 0.4803, 0.6311, 0.477, 0.6437, 0.4542, 0.6391, 0.4311, 0.6318, 0.4155, 0.6418, 0.4128, 0.6393, 0.4271, 0.6285, 0.4331, 0.6444, 0.4164, 0.6492, 0.4155, 0.6418, 0.4311, 0.6318, 0.6197, 0.892, 0.6216, 0.9257, 0.6117, 0.9282, 0.6106, 0.8929, 0.4271, 0.6285, 0.4128, 0.6393, 0.4065, 0.6338, 0.4182, 0.6222, 0.4834, 0.6276, 0.4983, 0.6383, 0.4963, 0.6405, 0.4803, 0.6311, 0.4948, 0.6178, 0.5062, 0.6332, 0.4983, 0.6383, 0.4834, 0.6276, 0.6039, 0.8935, 0.6012, 0.9274, 0.5941, 0.9275, 0.5949, 0.894, 0.4803, 0.6311, 0.4963, 0.6405, 0.4946, 0.6492, 0.477, 0.6437, 0.4983, 0.6383, 0.5036, 0.6423, 0.5021, 0.644, 0.4963, 0.6405, 0.5036, 0.6423, 0.5097, 0.6477, 0.5021, 0.644, 0.5062, 0.6332, 0.5076, 0.6407, 0.5036, 0.6423, 0.4983, 0.6383, 0.5076, 0.6407, 0.5097, 0.6477, 0.5036, 0.6423, 0.6012, 0.9274, 0.5993, 0.9411, 0.5945, 0.9411, 0.5941, 0.9275, 0.5993, 0.9411, 0.5956, 0.9541, 0.5945, 0.9411, 0.4963, 0.6405, 0.5021, 0.644, 0.5022, 0.648, 0.4946, 0.6492, 0.5021, 0.644, 0.5097, 0.6477, 0.5022, 0.648, 0.4155, 0.6418, 0.4099, 0.6448, 0.4079, 0.6433, 0.4128, 0.6393, 0.4099, 0.6448, 0.4027, 0.6481, 0.4079, 0.6433, 0.4164, 0.6492, 0.4095, 0.6486, 0.4099, 0.6448, 0.4155, 0.6418, 0.4095, 0.6486, 0.4027, 0.6481, 0.4099, 0.6448, 0.6216, 0.9257, 0.6177, 0.9412, 0.613, 0.9416, 0.6117, 0.9282, 0.6177, 0.9412, 0.6156, 0.955, 0.613, 0.9416, 0.4128, 0.6393, 0.4079, 0.6433, 0.4055, 0.6417, 0.4065, 0.6338, 0.4079, 0.6433, 0.4027, 0.6481, 0.4055, 0.6417, 0.5818, 0.08336, 0.5825, 9.75e-05, 0.6257, 0.01976, 0.6257, 0.07875, 0.5818, 0.08336, 0.5357, 0.08884, 0.544, 0.01758, 0.5825, 9.75e-05, 0.4801, 0.8062, 0.4904, 0.7862, 0.4928, 0.8475, 0.4755, 0.829, 0.5103, 0.8395, 0.4928, 0.8475, 0.4904, 0.7862, 0.5085, 0.7904, 0.5103, 0.8395, 0.5085, 0.7904, 0.5188, 0.8091, 0.5234, 0.8208, 0.295, 0.9011, 0.295, 0.9249, 0.2844, 0.9204, 0.2393, 0.7828, 0.2469, 0.7991, 0.2393, 0.8027, 0.2943, 0.9666, 0.2944, 0.9819, 0.2864, 0.9819, 0.2541, 0.9011, 0.2624, 0.9201, 0.2499, 0.9201, 0.3585, 0.9666, 0.3628, 0.9824, 0.3523, 0.9824, 0.311, 0.9666, 0.3131, 0.9814, 0.3034, 0.9814, 0.2624, 0.9011, 0.2702, 0.9177, 0.2624, 0.922, 0.2906, 0.7828, 0.2926, 0.7971, 0.2836, 0.7971, 0.3015, 0.9666, 0.3034, 0.9809, 0.2944, 0.9809, 0.3152, 0.9815, 0.3131, 0.9666, 0.3228, 0.9666, 0.249, 0.7977, 0.2469, 0.7828, 0.2566, 0.7828, 0.3249, 0.9815, 0.3228, 0.9666, 0.3325, 0.9666, 0.2684, 0.7977, 0.2663, 0.7828, 0.276, 0.7828, 0.2587, 0.7977, 0.2566, 0.7828, 0.2663, 0.7828, 0.3464, 0.9829, 0.3424, 0.9666, 0.3523, 0.9666, 0.2836, 0.8005, 0.276, 0.7876, 0.2836, 0.7828, 0.3352, 0.9816, 0.3325, 0.9666, 0.3424, 0.9666, 0.2754, 0.9197, 0.2721, 0.9011, 0.2844, 0.9011])
me_cube.materials.append(mat_material_002)
me_cube.materials.append(mat_material_004)
me_cube.use_remesh_preserve_volume = False
me_cube.use_remesh_preserve_attributes = False
me_cube.use_mirror_vertex_groups = False
me_cube.update()

# ---- objects
ob_cube = bpy.data.objects.new('Cube', me_cube)

# ---- transforms, parenting, visibility, modifiers, constraints
ob_cube.location = (0.0, 0.0, 0.0)
ob_cube.lock_rotations_4d = False
ob_cube.empty_display_type = 'ARROWS'
ob_cube.lineart.crease_threshold = 0.0
_m = ob_cube.modifiers.new('Mirror', 'MIRROR')
_m.use_clip = True

# ---- collection membership
col_collection_1.objects.link(ob_cube)

# ---- scene / render settings (as saved in the file)
scene.frame_start = 1; scene.frame_end = 250; scene.frame_set(1)
scene.render.engine = 'BLENDER_EEVEE_NEXT'
scene.render.image_settings.color_mode = 'RGB'
scene.render.image_settings.compression = 90
scene.render.resolution_percentage = 50
scene.render.dither_intensity = 0.0
scene.render.bake_margin = 6
scene.render.bake_bias = 0.0
scene.cycles.use_denoising = False
scene.cycles.samples = 10
scene.cycles.sampling_pattern = 'TABULATED_SOBOL'
scene.cycles.light_sampling_threshold = 0.0
scene.cycles.use_adaptive_sampling = False
scene.cycles.use_light_tree = False
scene.cycles.blur_glossy = 0.0
scene.cycles.volume_bounces = 1
scene.cycles.pixel_filter_type = 'GAUSSIAN'
scene.cycles.sample_clamp_indirect = 0.0
scene.view_settings.view_transform = 'Standard'
bpy.context.view_layer.update()

# ---- added for rendering (the .blend has no active camera and no usable light): camera, sun
cam_auto = bpy.data.cameras.new('AutoCamera')
cam_auto.lens = 50.0
cam_auto.sensor_width = 36.0
cam_auto.clip_end = 1034.38
ob_auto_camera = bpy.data.objects.new('AutoCamera', cam_auto)
scene.collection.objects.link(ob_auto_camera)
ob_auto_camera.location = (58.9395, -71.1972, 46.828)
ob_auto_camera.rotation_euler = (1.09748, -7.21219e-08, 0.694738)
scene.camera = ob_auto_camera
light_auto_sun = bpy.data.lights.new('AutoSun', 'SUN')
light_auto_sun.energy = 3.0
light_auto_sun.angle = 0.0523599
ob_auto_sun = bpy.data.objects.new('AutoSun', light_auto_sun)
scene.collection.objects.link(ob_auto_sun)
ob_auto_sun.rotation_euler = (0.872665, 0.174533, 0.523599)
bpy.context.view_layer.update()
